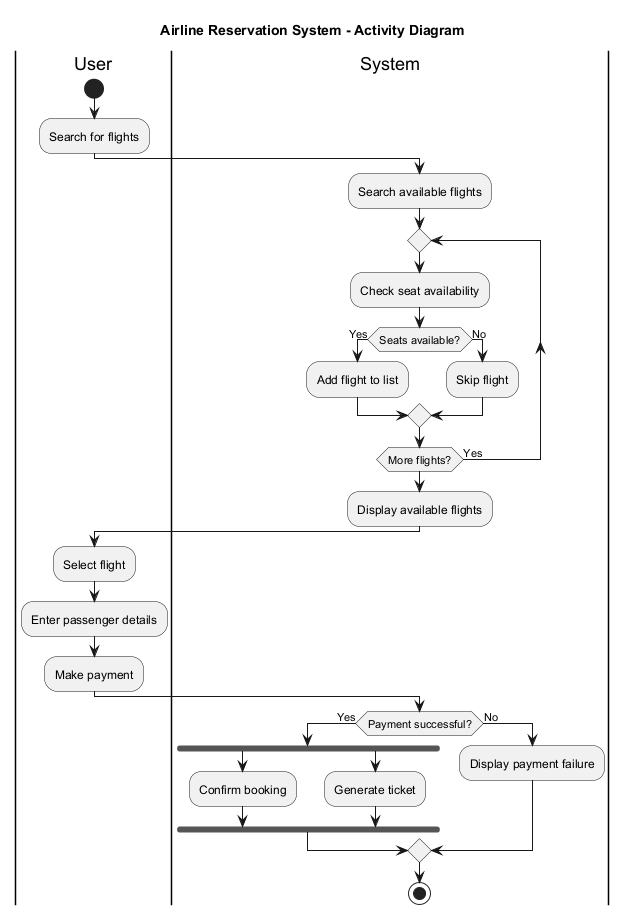

The diagram above was rendered by PlantUML. Its source (embedded in the PNG):
@startuml
title Airline Reservation System - Activity Diagram

|User|
start
:Search for flights;

|System|
:Search available flights;

repeat
  :Check seat availability;
  if (Seats available?) then (Yes)
    :Add flight to list;
  else (No)
    :Skip flight;
  endif
repeat while (More flights?) is (Yes)

:Display available flights;

|User|
:Select flight;
:Enter passenger details;
:Make payment;

|System|
if (Payment successful?) then (Yes)
  fork
    :Confirm booking;
  fork again
    :Generate ticket;
  end fork
else (No)
  :Display payment failure;
endif

stop
@enduml